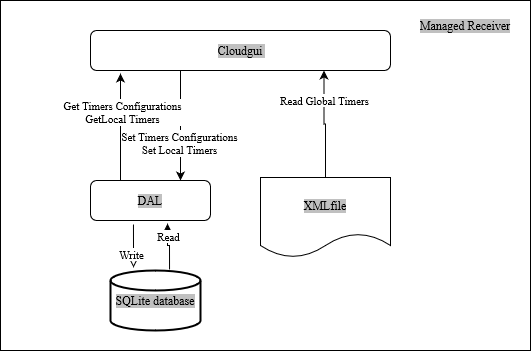

The diagram above was exported from draw.io. Its source (the exported page's mxGraphModel, read from the mxfile embedded in the PNG):
<mxGraphModel dx="880" dy="470" grid="1" gridSize="10" guides="1" tooltips="1" connect="1" arrows="1" fold="1" page="1" pageScale="1" pageWidth="850" pageHeight="1100" math="0" shadow="0">
  <root>
    <mxCell id="0" />
    <mxCell id="1" parent="0" />
    <mxCell id="tBrXAaT4u5wGPb6Kd6gr-1" value="" style="rounded=0;whiteSpace=wrap;html=1;" vertex="1" parent="1">
      <mxGeometry x="20" y="70" width="530" height="350" as="geometry" />
    </mxCell>
    <mxCell id="tBrXAaT4u5wGPb6Kd6gr-2" value="Managed Receiver" style="text;html=1;strokeColor=none;fillColor=none;align=center;verticalAlign=middle;whiteSpace=wrap;rounded=0;" vertex="1" parent="1">
      <mxGeometry x="430" y="80" width="110" height="30" as="geometry" />
    </mxCell>
    <mxCell id="L5waSwIdrChCCN0m1X3e-1" style="edgeStyle=orthogonalEdgeStyle;rounded=0;orthogonalLoop=1;jettySize=auto;html=1;entryX=0.75;entryY=0;entryDx=0;entryDy=0;" edge="1" parent="1" target="L5waSwIdrChCCN0m1X3e-10">
      <mxGeometry relative="1" as="geometry">
        <mxPoint x="200" y="140" as="sourcePoint" />
      </mxGeometry>
    </mxCell>
    <mxCell id="L5waSwIdrChCCN0m1X3e-2" value="&lt;div&gt;Set Timers Configurations&lt;/div&gt;&lt;div&gt;Set Local Timers&lt;br&gt;&lt;/div&gt;" style="edgeLabel;html=1;align=center;verticalAlign=middle;resizable=0;points=[];" vertex="1" connectable="0" parent="L5waSwIdrChCCN0m1X3e-1">
      <mxGeometry x="0.3011" y="-2" relative="1" as="geometry">
        <mxPoint as="offset" />
      </mxGeometry>
    </mxCell>
    <mxCell id="L5waSwIdrChCCN0m1X3e-3" value="Cloudgui " style="rounded=1;whiteSpace=wrap;html=1;fontSize=12;glass=0;strokeWidth=1;shadow=0;" vertex="1" parent="1">
      <mxGeometry x="110" y="100" width="300" height="40" as="geometry" />
    </mxCell>
    <mxCell id="L5waSwIdrChCCN0m1X3e-4" style="edgeStyle=orthogonalEdgeStyle;rounded=0;orthogonalLoop=1;jettySize=auto;html=1;exitX=0.5;exitY=0;exitDx=0;exitDy=0;entryX=0.145;entryY=1.075;entryDx=0;entryDy=0;entryPerimeter=0;" edge="1" parent="1" source="L5waSwIdrChCCN0m1X3e-6">
      <mxGeometry relative="1" as="geometry">
        <mxPoint x="343.5" y="140" as="targetPoint" />
      </mxGeometry>
    </mxCell>
    <mxCell id="L5waSwIdrChCCN0m1X3e-5" value="Read Global Timers" style="edgeLabel;html=1;align=center;verticalAlign=middle;resizable=0;points=[];" vertex="1" connectable="0" parent="L5waSwIdrChCCN0m1X3e-4">
      <mxGeometry x="0.4512" relative="1" as="geometry">
        <mxPoint as="offset" />
      </mxGeometry>
    </mxCell>
    <mxCell id="L5waSwIdrChCCN0m1X3e-6" value="XMLfile" style="shape=document;whiteSpace=wrap;html=1;boundedLbl=1;" vertex="1" parent="1">
      <mxGeometry x="280" y="247" width="130" height="80" as="geometry" />
    </mxCell>
    <mxCell id="L5waSwIdrChCCN0m1X3e-7" value="SQLite database" style="strokeWidth=2;html=1;shape=mxgraph.flowchart.database;whiteSpace=wrap;" vertex="1" parent="1">
      <mxGeometry x="130" y="340" width="90" height="60" as="geometry" />
    </mxCell>
    <mxCell id="L5waSwIdrChCCN0m1X3e-8" style="edgeStyle=orthogonalEdgeStyle;rounded=0;orthogonalLoop=1;jettySize=auto;html=1;exitX=0.25;exitY=0;exitDx=0;exitDy=0;entryX=0.6;entryY=1.075;entryDx=0;entryDy=0;entryPerimeter=0;" edge="1" parent="1" source="L5waSwIdrChCCN0m1X3e-10">
      <mxGeometry relative="1" as="geometry">
        <mxPoint x="140" y="143" as="targetPoint" />
      </mxGeometry>
    </mxCell>
    <mxCell id="L5waSwIdrChCCN0m1X3e-9" value="&lt;div&gt;Get Timers Configurations&lt;/div&gt;&lt;div&gt;GetLocal Timers&lt;br&gt;&lt;/div&gt;" style="edgeLabel;html=1;align=center;verticalAlign=middle;resizable=0;points=[];" vertex="1" connectable="0" parent="L5waSwIdrChCCN0m1X3e-8">
      <mxGeometry x="0.2968" y="-1" relative="1" as="geometry">
        <mxPoint as="offset" />
      </mxGeometry>
    </mxCell>
    <mxCell id="L5waSwIdrChCCN0m1X3e-10" value="DAL" style="rounded=1;whiteSpace=wrap;html=1;fontSize=12;glass=0;strokeWidth=1;shadow=0;" vertex="1" parent="1">
      <mxGeometry x="110" y="250" width="120" height="40" as="geometry" />
    </mxCell>
    <mxCell id="L5waSwIdrChCCN0m1X3e-11" value="" style="rounded=0;html=1;jettySize=auto;orthogonalLoop=1;fontSize=11;endArrow=block;endFill=0;endSize=8;strokeWidth=1;shadow=0;labelBackgroundColor=none;edgeStyle=orthogonalEdgeStyle;exitX=0.358;exitY=1.1;exitDx=0;exitDy=0;exitPerimeter=0;entryX=0.256;entryY=-0.05;entryDx=0;entryDy=0;entryPerimeter=0;" edge="1" parent="1" source="L5waSwIdrChCCN0m1X3e-10" target="L5waSwIdrChCCN0m1X3e-7">
      <mxGeometry relative="1" as="geometry">
        <mxPoint x="159.5999999999999" y="202" as="sourcePoint" />
        <mxPoint x="150" y="260" as="targetPoint" />
      </mxGeometry>
    </mxCell>
    <mxCell id="L5waSwIdrChCCN0m1X3e-12" value="Write" style="edgeLabel;html=1;align=center;verticalAlign=middle;resizable=0;points=[];" vertex="1" connectable="0" parent="L5waSwIdrChCCN0m1X3e-11">
      <mxGeometry x="0.3652" y="-3" relative="1" as="geometry">
        <mxPoint as="offset" />
      </mxGeometry>
    </mxCell>
    <mxCell id="L5waSwIdrChCCN0m1X3e-13" style="edgeStyle=orthogonalEdgeStyle;rounded=0;orthogonalLoop=1;jettySize=auto;html=1;exitX=0.656;exitY=-0.017;exitDx=0;exitDy=0;entryX=0.642;entryY=1.075;entryDx=0;entryDy=0;exitPerimeter=0;entryPerimeter=0;" edge="1" parent="1" source="L5waSwIdrChCCN0m1X3e-7" target="L5waSwIdrChCCN0m1X3e-10">
      <mxGeometry relative="1" as="geometry">
        <mxPoint x="210" y="260" as="sourcePoint" />
        <mxPoint x="195" y="200" as="targetPoint" />
      </mxGeometry>
    </mxCell>
    <mxCell id="L5waSwIdrChCCN0m1X3e-14" value="Read" style="edgeLabel;html=1;align=center;verticalAlign=middle;resizable=0;points=[];" vertex="1" connectable="0" parent="L5waSwIdrChCCN0m1X3e-13">
      <mxGeometry x="0.4512" relative="1" as="geometry">
        <mxPoint as="offset" />
      </mxGeometry>
    </mxCell>
  </root>
</mxGraphModel>